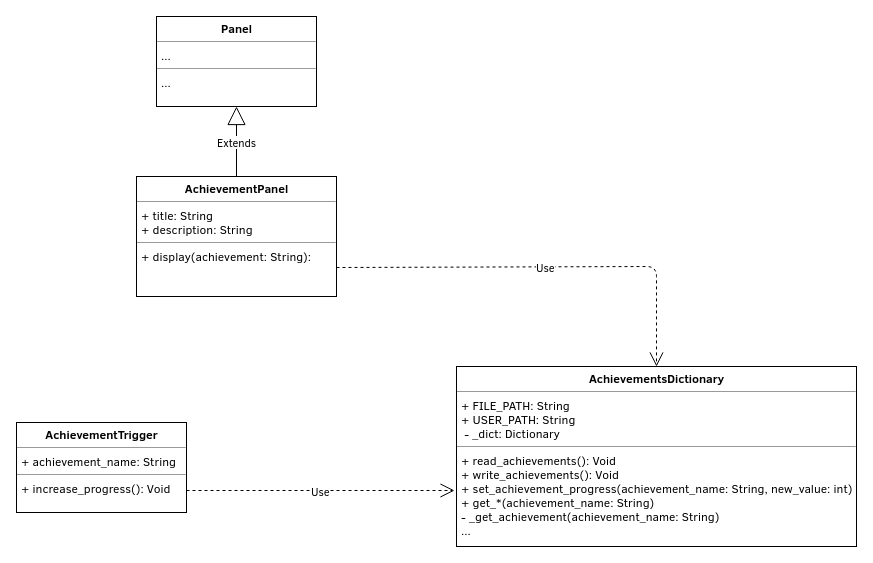

The diagram above was exported from draw.io. Its source (the exported page's mxGraphModel, read from the mxfile embedded in the PNG):
<mxGraphModel dx="1394" dy="828" grid="1" gridSize="10" guides="1" tooltips="1" connect="1" arrows="1" fold="1" page="1" pageScale="1" pageWidth="1600" pageHeight="900" math="0" shadow="0">
  <root>
    <mxCell id="0" />
    <mxCell id="1" parent="0" />
    <mxCell id="2" value="&lt;p style=&quot;margin: 0px ; margin-top: 4px ; text-align: center&quot;&gt;&lt;b&gt;AchievementPanel&lt;/b&gt;&lt;/p&gt;&lt;hr size=&quot;1&quot;&gt;&lt;p style=&quot;margin: 0px ; margin-left: 4px&quot;&gt;+ title: String&lt;/p&gt;&lt;p style=&quot;margin: 0px ; margin-left: 4px&quot;&gt;+ description: String&lt;/p&gt;&lt;hr size=&quot;1&quot;&gt;&lt;p style=&quot;margin: 0px ; margin-left: 4px&quot;&gt;+ display(achievement: String):&lt;/p&gt;" style="verticalAlign=top;align=left;overflow=fill;fontSize=12;fontFamily=Helvetica;html=1;" vertex="1" parent="1">
      <mxGeometry x="240" y="200" width="200" height="120" as="geometry" />
    </mxCell>
    <mxCell id="3" value="Extends" style="endArrow=block;endSize=16;endFill=0;html=1;exitX=0.5;exitY=0;exitDx=0;exitDy=0;entryX=0.5;entryY=1;entryDx=0;entryDy=0;" edge="1" source="2" target="4" parent="1">
      <mxGeometry width="160" relative="1" as="geometry">
        <mxPoint x="270" y="470" as="sourcePoint" />
        <mxPoint x="430" y="470" as="targetPoint" />
      </mxGeometry>
    </mxCell>
    <mxCell id="4" value="&lt;p style=&quot;margin: 0px ; margin-top: 4px ; text-align: center&quot;&gt;&lt;b&gt;Panel&lt;/b&gt;&lt;/p&gt;&lt;hr size=&quot;1&quot;&gt;&lt;p style=&quot;margin: 0px ; margin-left: 4px&quot;&gt;...&lt;/p&gt;&lt;hr size=&quot;1&quot;&gt;&lt;p style=&quot;margin: 0px ; margin-left: 4px&quot;&gt;...&lt;/p&gt;" style="verticalAlign=top;align=left;overflow=fill;fontSize=12;fontFamily=Helvetica;html=1;" vertex="1" parent="1">
      <mxGeometry x="260" y="40" width="160" height="90" as="geometry" />
    </mxCell>
    <mxCell id="5" value="Use" style="endArrow=open;endSize=12;dashed=1;html=1;entryX=0.5;entryY=0;entryDx=0;entryDy=0;" edge="1" target="6" parent="1">
      <mxGeometry width="160" relative="1" as="geometry">
        <mxPoint x="440" y="291" as="sourcePoint" />
        <mxPoint x="540" y="370" as="targetPoint" />
        <Array as="points">
          <mxPoint x="760" y="290" />
        </Array>
      </mxGeometry>
    </mxCell>
    <mxCell id="6" value="&lt;p style=&quot;margin: 0px ; margin-top: 4px ; text-align: center&quot;&gt;&lt;b&gt;AchievementsDictionary&lt;/b&gt;&lt;/p&gt;&lt;hr size=&quot;1&quot;&gt;&lt;p style=&quot;margin: 0px ; margin-left: 4px&quot;&gt;+ FILE_PATH: String&lt;/p&gt;&lt;p style=&quot;margin: 0px ; margin-left: 4px&quot;&gt;+ USER_PATH: String&lt;/p&gt;&lt;p style=&quot;margin: 0px ; margin-left: 4px&quot;&gt;&amp;nbsp;- _dict: Dictionary&lt;/p&gt;&lt;hr size=&quot;1&quot;&gt;&lt;p style=&quot;margin: 0px ; margin-left: 4px&quot;&gt;+ read_achievements(): Void&lt;/p&gt;&lt;p style=&quot;margin: 0px ; margin-left: 4px&quot;&gt;+ write_achievements(): Void&lt;/p&gt;&lt;p style=&quot;margin: 0px ; margin-left: 4px&quot;&gt;+ set_achievement_progress(achievement_name: String, new_value: int)&lt;/p&gt;&lt;p style=&quot;margin: 0px ; margin-left: 4px&quot;&gt;+ get_*(achievement_name: String)&lt;br&gt;&lt;/p&gt;&lt;p style=&quot;margin: 0px ; margin-left: 4px&quot;&gt;- _get_achievement(achievement_name: String)&lt;/p&gt;&lt;p style=&quot;margin: 0px ; margin-left: 4px&quot;&gt;...&lt;/p&gt;" style="verticalAlign=top;align=left;overflow=fill;fontSize=12;fontFamily=Helvetica;html=1;" vertex="1" parent="1">
      <mxGeometry x="560" y="390" width="400" height="180" as="geometry" />
    </mxCell>
    <mxCell id="7" value="&lt;p style=&quot;margin: 0px ; margin-top: 4px ; text-align: center&quot;&gt;&lt;b&gt;AchievementTrigger&lt;/b&gt;&lt;/p&gt;&lt;hr size=&quot;1&quot;&gt;&lt;p style=&quot;margin: 0px ; margin-left: 4px&quot;&gt;+ achievement_name: String&lt;/p&gt;&lt;hr size=&quot;1&quot;&gt;&lt;p style=&quot;margin: 0px ; margin-left: 4px&quot;&gt;+ increase_progress(): Void&lt;/p&gt;" style="verticalAlign=top;align=left;overflow=fill;fontSize=12;fontFamily=Helvetica;html=1;" vertex="1" parent="1">
      <mxGeometry x="120" y="446" width="170" height="90" as="geometry" />
    </mxCell>
    <mxCell id="8" value="Use" style="endArrow=open;endSize=12;dashed=1;html=1;exitX=1;exitY=0.75;exitDx=0;exitDy=0;entryX=-0.005;entryY=0.689;entryDx=0;entryDy=0;entryPerimeter=0;" edge="1" source="7" target="6" parent="1">
      <mxGeometry width="160" relative="1" as="geometry">
        <mxPoint x="330" y="500" as="sourcePoint" />
        <mxPoint x="490" y="500" as="targetPoint" />
      </mxGeometry>
    </mxCell>
  </root>
</mxGraphModel>